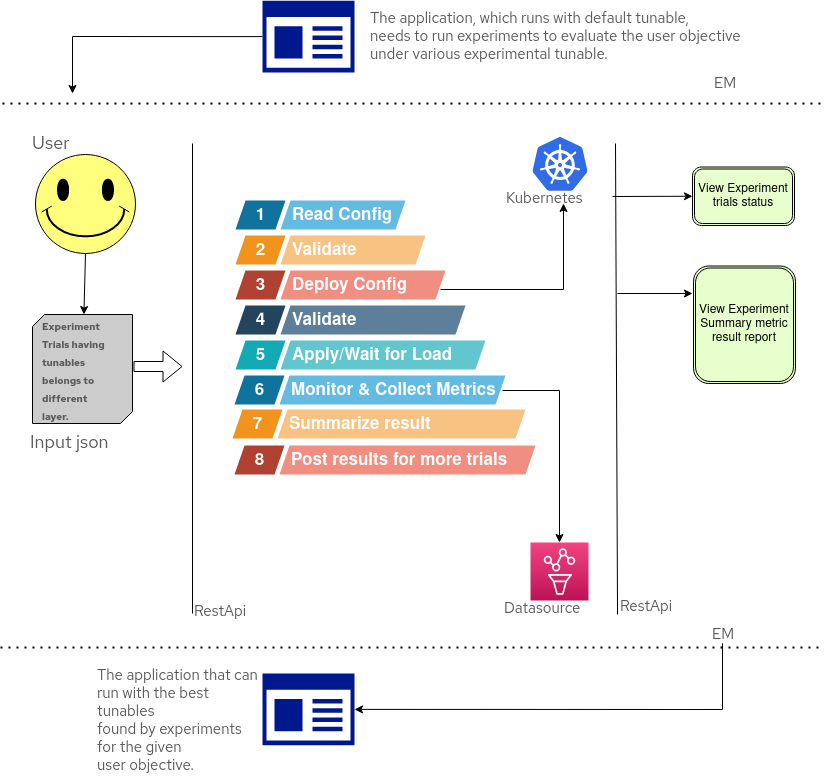

The diagram above was exported from draw.io. Its source (the exported page's mxGraphModel, read from the mxfile embedded in the PNG):
<mxGraphModel dx="1202" dy="831" grid="1" gridSize="10" guides="1" tooltips="1" connect="1" arrows="1" fold="1" page="1" pageScale="1" pageWidth="850" pageHeight="1100" math="0" shadow="0">
  <root>
    <mxCell id="0" />
    <mxCell id="1" parent="0" />
    <mxCell id="2" value="" style="verticalLabelPosition=bottom;verticalAlign=top;html=1;shape=mxgraph.basic.smiley;fillColor=#FFFF7D;" vertex="1" parent="1">
      <mxGeometry x="43" y="171" width="100" height="99" as="geometry" />
    </mxCell>
    <mxCell id="5" value="" style="verticalLabelPosition=bottom;verticalAlign=top;html=1;shape=mxgraph.basic.diag_snip_rect;dx=6;fillColor=#CCCCCC;" vertex="1" parent="1">
      <mxGeometry x="40" y="331" width="100" height="109" as="geometry" />
    </mxCell>
    <mxCell id="6" value="User" style="text;html=1;resizable=1;autosize=0;align=left;verticalAlign=bottom;points=[];fillColor=none;strokeColor=none;rounded=0;fontFamily=Red Hat Text;fontStyle=0;fontSize=18;fontColor=#595959;resizeWidth=0;connectable=1;recursiveResize=0;editable=1;rotatable=1;movable=1;deletable=1;cloneable=0;imageAspect=0;spacing=0;spacingBottom=10;allowArrows=0;expand=0;pointerEvents=0;" vertex="1" parent="1">
      <mxGeometry x="40" y="151" width="80" height="29" as="geometry" />
    </mxCell>
    <mxCell id="7" value="&lt;div&gt;&lt;b&gt;&lt;font style=&quot;font-size: 10px;&quot;&gt;Experiment &lt;br&gt;&lt;/font&gt;&lt;/b&gt;&lt;/div&gt;&lt;div&gt;&lt;b&gt;&lt;font style=&quot;font-size: 10px;&quot;&gt;Trials having &lt;br&gt;&lt;/font&gt;&lt;/b&gt;&lt;/div&gt;&lt;div&gt;&lt;b&gt;&lt;font style=&quot;font-size: 10px;&quot;&gt;tunables &lt;br&gt;&lt;/font&gt;&lt;/b&gt;&lt;/div&gt;&lt;div&gt;&lt;b&gt;&lt;font style=&quot;font-size: 10px;&quot;&gt;belongs to&lt;br&gt;&lt;/font&gt;&lt;/b&gt;&lt;/div&gt;&lt;div&gt;&lt;b&gt;&lt;font style=&quot;font-size: 10px;&quot;&gt;different&lt;/font&gt;&lt;/b&gt;&lt;/div&gt;&lt;div&gt;&lt;b&gt;&lt;font style=&quot;font-size: 10px;&quot;&gt;layer.&lt;br&gt;&lt;/font&gt;&lt;/b&gt;&lt;/div&gt;" style="text;html=1;resizable=1;autosize=0;align=left;verticalAlign=bottom;points=[];fillColor=none;strokeColor=none;rounded=0;fontFamily=Red Hat Text;fontStyle=0;fontSize=15;fontColor=#595959;resizeWidth=0;connectable=1;recursiveResize=0;editable=1;rotatable=1;movable=1;deletable=1;cloneable=0;imageAspect=0;spacing=0;spacingBottom=10;allowArrows=0;expand=0;pointerEvents=0;" vertex="1" parent="1">
      <mxGeometry x="50" y="421" width="80" height="29" as="geometry" />
    </mxCell>
    <mxCell id="8" value="" style="endArrow=classic;html=1;rounded=0;fontSize=15;movable=1;resizable=1;rotatable=1;deletable=1;editable=1;connectable=1;exitX=0.5;exitY=1;exitDx=0;exitDy=0;exitPerimeter=0;" edge="1" parent="1" source="2" target="5">
      <mxGeometry width="50" height="50" relative="1" as="geometry">
        <mxPoint x="93" y="281" as="sourcePoint" />
        <mxPoint x="480" y="411" as="targetPoint" />
      </mxGeometry>
    </mxCell>
    <mxCell id="9" value="" style="shape=flexArrow;endArrow=classic;html=1;rounded=0;fontSize=15;" edge="1" parent="1">
      <mxGeometry width="50" height="50" relative="1" as="geometry">
        <mxPoint x="141" y="383" as="sourcePoint" />
        <mxPoint x="190" y="383" as="targetPoint" />
      </mxGeometry>
    </mxCell>
    <mxCell id="10" value="1" style="shape=mxgraph.infographic.parallelogram;dx=5;html=1;fillColor=#10739E;strokeColor=none;shadow=0;fontSize=17;fontColor=#FFFFFF;align=center;fontStyle=1;" vertex="1" parent="1">
      <mxGeometry x="243" y="217" width="50" height="29" as="geometry" />
    </mxCell>
    <mxCell id="11" value="Read Config" style="shape=mxgraph.infographic.parallelogram;dx=5;;html=1;fillColor=#64BBE2;strokeColor=none;shadow=0;fontSize=17;fontColor=#FFFFFF;align=left;spacingLeft=10;fontStyle=1;" vertex="1" parent="1">
      <mxGeometry x="288" y="217" width="125" height="29" as="geometry" />
    </mxCell>
    <mxCell id="12" value="2" style="shape=mxgraph.infographic.parallelogram;dx=5;html=1;fillColor=#F2931E;strokeColor=none;shadow=0;fontSize=17;fontColor=#FFFFFF;align=center;fontStyle=1;" vertex="1" parent="1">
      <mxGeometry x="243" y="252" width="50" height="29" as="geometry" />
    </mxCell>
    <mxCell id="13" value="Validate" style="shape=mxgraph.infographic.parallelogram;dx=5;;html=1;fillColor=#F8C382;strokeColor=none;shadow=0;fontSize=17;fontColor=#FFFFFF;align=left;spacingLeft=10;fontStyle=1;" vertex="1" parent="1">
      <mxGeometry x="288" y="252" width="145" height="29" as="geometry" />
    </mxCell>
    <mxCell id="14" value="3" style="shape=mxgraph.infographic.parallelogram;dx=5;html=1;fillColor=#AE4132;strokeColor=none;shadow=0;fontSize=17;fontColor=#FFFFFF;align=center;fontStyle=1;" vertex="1" parent="1">
      <mxGeometry x="243" y="287" width="50" height="29" as="geometry" />
    </mxCell>
    <mxCell id="15" value="Deploy Config" style="shape=mxgraph.infographic.parallelogram;dx=5;;html=1;fillColor=#F08E81;strokeColor=none;shadow=0;fontSize=17;fontColor=#FFFFFF;align=left;spacingLeft=10;fontStyle=1;" vertex="1" parent="1">
      <mxGeometry x="288" y="287" width="165" height="29" as="geometry" />
    </mxCell>
    <mxCell id="16" value="4" style="shape=mxgraph.infographic.parallelogram;dx=5;html=1;fillColor=#23445D;strokeColor=none;shadow=0;fontSize=17;fontColor=#FFFFFF;align=center;fontStyle=1;" vertex="1" parent="1">
      <mxGeometry x="243" y="322" width="50" height="29" as="geometry" />
    </mxCell>
    <mxCell id="17" value="Validate" style="shape=mxgraph.infographic.parallelogram;dx=5;;html=1;fillColor=#5D7F99;strokeColor=none;shadow=0;fontSize=17;fontColor=#FFFFFF;align=left;spacingLeft=10;fontStyle=1;" vertex="1" parent="1">
      <mxGeometry x="288" y="322" width="185" height="29" as="geometry" />
    </mxCell>
    <mxCell id="18" value="5" style="shape=mxgraph.infographic.parallelogram;dx=5;html=1;fillColor=#12AAB5;strokeColor=none;shadow=0;fontSize=17;fontColor=#FFFFFF;align=center;fontStyle=1;" vertex="1" parent="1">
      <mxGeometry x="243" y="357" width="50" height="29" as="geometry" />
    </mxCell>
    <mxCell id="19" value="Apply/Wait for Load" style="shape=mxgraph.infographic.parallelogram;dx=5;;html=1;fillColor=#61C6CE;strokeColor=none;shadow=0;fontSize=17;fontColor=#FFFFFF;align=left;spacingLeft=10;fontStyle=1;" vertex="1" parent="1">
      <mxGeometry x="288" y="357" width="205" height="29" as="geometry" />
    </mxCell>
    <mxCell id="21" value="" style="endArrow=none;html=1;rounded=0;fontSize=11;" edge="1" parent="1">
      <mxGeometry width="50" height="50" relative="1" as="geometry">
        <mxPoint x="200" y="630" as="sourcePoint" />
        <mxPoint x="200" y="160" as="targetPoint" />
      </mxGeometry>
    </mxCell>
    <mxCell id="22" value="EM" style="text;html=1;resizable=1;autosize=0;align=left;verticalAlign=bottom;points=[];fillColor=none;strokeColor=none;rounded=0;fontFamily=Red Hat Text;fontStyle=0;fontSize=15;fontColor=#595959;resizeWidth=0;connectable=1;recursiveResize=0;editable=1;rotatable=1;movable=1;deletable=1;cloneable=0;imageAspect=0;spacing=0;spacingBottom=10;allowArrows=0;expand=0;pointerEvents=0;" vertex="1" parent="1">
      <mxGeometry x="722" y="89" width="80" height="29" as="geometry" />
    </mxCell>
    <mxCell id="23" value="6" style="shape=mxgraph.infographic.parallelogram;dx=5;html=1;fillColor=#10739E;strokeColor=none;shadow=0;fontSize=17;fontColor=#FFFFFF;align=center;fontStyle=1;" vertex="1" parent="1">
      <mxGeometry x="242" y="392" width="50" height="29" as="geometry" />
    </mxCell>
    <mxCell id="24" value="Monitor &amp;amp; Collect Metrics" style="shape=mxgraph.infographic.parallelogram;dx=5;;html=1;fillColor=#64BBE2;strokeColor=none;shadow=0;fontSize=17;fontColor=#FFFFFF;align=left;spacingLeft=10;fontStyle=1;" vertex="1" parent="1">
      <mxGeometry x="287" y="392" width="226" height="29" as="geometry" />
    </mxCell>
    <mxCell id="25" value="7" style="shape=mxgraph.infographic.parallelogram;dx=5;html=1;fillColor=#F2931E;strokeColor=none;shadow=0;fontSize=17;fontColor=#FFFFFF;align=center;fontStyle=1;" vertex="1" parent="1">
      <mxGeometry x="240" y="426" width="50" height="29" as="geometry" />
    </mxCell>
    <mxCell id="26" value="Summarize result" style="shape=mxgraph.infographic.parallelogram;dx=5;;html=1;fillColor=#F8C382;strokeColor=none;shadow=0;fontSize=17;fontColor=#FFFFFF;align=left;spacingLeft=10;fontStyle=1;" vertex="1" parent="1">
      <mxGeometry x="285" y="426" width="248" height="29" as="geometry" />
    </mxCell>
    <mxCell id="27" value="8" style="shape=mxgraph.infographic.parallelogram;dx=5;html=1;fillColor=#AE4132;strokeColor=none;shadow=0;fontSize=17;fontColor=#FFFFFF;align=center;fontStyle=1;" vertex="1" parent="1">
      <mxGeometry x="242" y="462" width="50" height="29" as="geometry" />
    </mxCell>
    <mxCell id="28" value="Post results for more trials" style="shape=mxgraph.infographic.parallelogram;dx=5;;html=1;fillColor=#F08E81;strokeColor=none;shadow=0;fontSize=17;fontColor=#FFFFFF;align=left;spacingLeft=10;fontStyle=1;" vertex="1" parent="1">
      <mxGeometry x="287" y="462" width="256" height="29" as="geometry" />
    </mxCell>
    <mxCell id="29" value="" style="sketch=0;aspect=fixed;pointerEvents=1;shadow=0;dashed=0;html=1;strokeColor=none;labelPosition=center;verticalLabelPosition=bottom;verticalAlign=top;align=center;fillColor=#00188D;shape=mxgraph.mscae.enterprise.app_generic;fontSize=11;" vertex="1" parent="1">
      <mxGeometry x="270" y="17.240000000000002" width="92" height="71.76" as="geometry" />
    </mxCell>
    <mxCell id="30" value="&lt;div&gt;The application, which runs with default tunable,&lt;/div&gt;&lt;div&gt; needs to run experiments to evaluate the user objective &lt;br&gt;&lt;/div&gt;&lt;div&gt;under various experimental tunable.&lt;/div&gt;" style="text;html=1;resizable=1;autosize=0;align=left;verticalAlign=bottom;points=[];fillColor=none;strokeColor=none;rounded=0;fontFamily=Red Hat Text;fontStyle=0;fontSize=15;fontColor=#595959;resizeWidth=0;connectable=1;recursiveResize=0;editable=1;rotatable=1;movable=1;deletable=1;cloneable=0;imageAspect=0;spacing=0;spacingBottom=10;allowArrows=0;expand=0;pointerEvents=0;" vertex="1" parent="1">
      <mxGeometry x="378" y="60" width="80" height="29" as="geometry" />
    </mxCell>
    <mxCell id="31" value="" style="endArrow=none;html=1;rounded=0;fontSize=11;exitX=-0.037;exitY=0.655;exitDx=0;exitDy=0;exitPerimeter=0;" edge="1" parent="1">
      <mxGeometry width="50" height="50" relative="1" as="geometry">
        <mxPoint x="625.04" y="630.9949999999999" as="sourcePoint" />
        <mxPoint x="623" y="160" as="targetPoint" />
      </mxGeometry>
    </mxCell>
    <mxCell id="44" value="RestApi" style="text;html=1;resizable=1;autosize=0;align=left;verticalAlign=bottom;points=[];fillColor=none;strokeColor=none;rounded=0;fontFamily=Red Hat Text;fontStyle=0;fontSize=15;fontColor=#595959;resizeWidth=0;connectable=1;recursiveResize=0;editable=1;rotatable=1;movable=1;deletable=1;cloneable=0;imageAspect=0;spacing=0;spacingBottom=10;allowArrows=0;expand=0;pointerEvents=0;" vertex="1" parent="1">
      <mxGeometry x="628" y="612" width="80" height="29" as="geometry" />
    </mxCell>
    <mxCell id="47" value="RestApi" style="text;html=1;resizable=1;autosize=0;align=left;verticalAlign=bottom;points=[];fillColor=none;strokeColor=none;rounded=0;fontFamily=Red Hat Text;fontStyle=0;fontSize=15;fontColor=#595959;resizeWidth=0;connectable=1;recursiveResize=0;editable=1;rotatable=1;movable=1;deletable=1;cloneable=0;imageAspect=0;spacing=0;spacingBottom=10;allowArrows=0;expand=0;pointerEvents=0;" vertex="1" parent="1">
      <mxGeometry x="202" y="617" width="80" height="29" as="geometry" />
    </mxCell>
    <mxCell id="48" value="" style="endArrow=classic;html=1;rounded=0;fontSize=12;exitX=0;exitY=0.5;exitDx=0;exitDy=0;exitPerimeter=0;" edge="1" parent="1" source="29">
      <mxGeometry width="50" height="50" relative="1" as="geometry">
        <mxPoint x="120" y="78.12" as="sourcePoint" />
        <mxPoint x="80" y="110" as="targetPoint" />
        <Array as="points">
          <mxPoint x="80" y="53" />
        </Array>
      </mxGeometry>
    </mxCell>
    <mxCell id="50" value="" style="sketch=0;aspect=fixed;pointerEvents=1;shadow=0;dashed=0;html=1;strokeColor=none;labelPosition=center;verticalLabelPosition=bottom;verticalAlign=top;align=center;fillColor=#00188D;shape=mxgraph.mscae.enterprise.app_generic;fontSize=11;" vertex="1" parent="1">
      <mxGeometry x="270" y="690" width="92" height="71.76" as="geometry" />
    </mxCell>
    <mxCell id="51" value="&lt;div&gt;The application that can&lt;/div&gt;&lt;div&gt; run with the best &lt;br&gt;&lt;/div&gt;&lt;div&gt;tunables &lt;br&gt;&lt;/div&gt;&lt;div&gt;found by experiments &lt;br&gt;&lt;/div&gt;&lt;div&gt;for the given &lt;br&gt;&lt;/div&gt;&lt;div&gt;user objective.&lt;/div&gt;" style="text;html=1;resizable=1;autosize=0;align=left;verticalAlign=bottom;points=[];fillColor=none;strokeColor=none;rounded=0;fontFamily=Red Hat Text;fontStyle=0;fontSize=15;fontColor=#595959;resizeWidth=0;connectable=1;recursiveResize=0;editable=1;rotatable=1;movable=1;deletable=1;cloneable=0;imageAspect=0;spacing=0;spacingBottom=10;allowArrows=0;expand=0;pointerEvents=0;" vertex="1" parent="1">
      <mxGeometry x="105" y="753" width="146" height="47.24" as="geometry" />
    </mxCell>
    <mxCell id="55" value="EM" style="text;html=1;resizable=1;autosize=0;align=left;verticalAlign=bottom;points=[];fillColor=none;strokeColor=none;rounded=0;fontFamily=Red Hat Text;fontStyle=0;fontSize=15;fontColor=#595959;resizeWidth=0;connectable=1;recursiveResize=0;editable=1;rotatable=1;movable=1;deletable=1;cloneable=0;imageAspect=0;spacing=0;spacingBottom=10;allowArrows=0;expand=0;pointerEvents=0;" vertex="1" parent="1">
      <mxGeometry x="720" y="640" width="80" height="29" as="geometry" />
    </mxCell>
    <mxCell id="56" value="" style="endArrow=classic;html=1;rounded=0;entryX=1;entryY=0.5;entryDx=0;entryDy=0;entryPerimeter=0;" edge="1" parent="1" target="50">
      <mxGeometry width="50" height="50" relative="1" as="geometry">
        <mxPoint x="730" y="720" as="sourcePoint" />
        <mxPoint x="450" y="522" as="targetPoint" />
        <Array as="points">
          <mxPoint x="730" y="660" />
          <mxPoint x="730" y="726" />
        </Array>
      </mxGeometry>
    </mxCell>
    <mxCell id="57" value="" style="endArrow=none;dashed=1;html=1;dashPattern=1 3;strokeWidth=2;rounded=0;" edge="1" parent="1">
      <mxGeometry width="50" height="50" relative="1" as="geometry">
        <mxPoint x="10" y="120" as="sourcePoint" />
        <mxPoint x="830" y="120" as="targetPoint" />
      </mxGeometry>
    </mxCell>
    <mxCell id="58" value="" style="endArrow=none;dashed=1;html=1;dashPattern=1 3;strokeWidth=2;rounded=0;" edge="1" parent="1">
      <mxGeometry width="50" height="50" relative="1" as="geometry">
        <mxPoint x="8" y="664" as="sourcePoint" />
        <mxPoint x="828" y="664" as="targetPoint" />
      </mxGeometry>
    </mxCell>
    <mxCell id="59" value="" style="sketch=0;aspect=fixed;html=1;points=[];align=center;image;fontSize=12;image=img/lib/mscae/Kubernetes.svg;" vertex="1" parent="1">
      <mxGeometry x="540" y="154" width="56" height="53.76" as="geometry" />
    </mxCell>
    <mxCell id="60" value="Kubernetes" style="text;html=1;resizable=1;autosize=0;align=left;verticalAlign=bottom;points=[];fillColor=none;strokeColor=none;rounded=0;fontFamily=Red Hat Text;fontStyle=0;fontSize=15;fontColor=#595959;resizeWidth=0;connectable=1;recursiveResize=0;editable=1;rotatable=1;movable=1;deletable=1;cloneable=0;imageAspect=0;spacing=0;spacingBottom=10;allowArrows=0;expand=0;pointerEvents=0;" vertex="1" parent="1">
      <mxGeometry x="514" y="204" width="80" height="29" as="geometry" />
    </mxCell>
    <mxCell id="61" value="" style="edgeStyle=elbowEdgeStyle;elbow=horizontal;endArrow=classic;html=1;rounded=0;" edge="1" parent="1">
      <mxGeometry width="50" height="50" relative="1" as="geometry">
        <mxPoint x="448" y="306" as="sourcePoint" />
        <mxPoint x="571" y="220" as="targetPoint" />
        <Array as="points">
          <mxPoint x="571" y="280" />
        </Array>
      </mxGeometry>
    </mxCell>
    <mxCell id="62" value="" style="sketch=0;points=[[0,0,0],[0.25,0,0],[0.5,0,0],[0.75,0,0],[1,0,0],[0,1,0],[0.25,1,0],[0.5,1,0],[0.75,1,0],[1,1,0],[0,0.25,0],[0,0.5,0],[0,0.75,0],[1,0.25,0],[1,0.5,0],[1,0.75,0]];points=[[0,0,0],[0.25,0,0],[0.5,0,0],[0.75,0,0],[1,0,0],[0,1,0],[0.25,1,0],[0.5,1,0],[0.75,1,0],[1,1,0],[0,0.25,0],[0,0.5,0],[0,0.75,0],[1,0.25,0],[1,0.5,0],[1,0.75,0]];outlineConnect=0;fontColor=#232F3E;gradientColor=#F34482;gradientDirection=north;fillColor=#BC1356;strokeColor=#ffffff;dashed=0;verticalLabelPosition=bottom;verticalAlign=top;align=center;html=1;fontSize=12;fontStyle=0;aspect=fixed;shape=mxgraph.aws4.resourceIcon;resIcon=mxgraph.aws4.managed_service_for_prometheus;" vertex="1" parent="1">
      <mxGeometry x="538" y="559" width="58" height="58" as="geometry" />
    </mxCell>
    <mxCell id="63" value="" style="edgeStyle=elbowEdgeStyle;elbow=horizontal;endArrow=classic;html=1;rounded=0;entryX=0.5;entryY=0;entryDx=0;entryDy=0;entryPerimeter=0;" edge="1" parent="1" target="62">
      <mxGeometry width="50" height="50" relative="1" as="geometry">
        <mxPoint x="510" y="407" as="sourcePoint" />
        <mxPoint x="590" y="530" as="targetPoint" />
        <Array as="points">
          <mxPoint x="567" y="490" />
          <mxPoint x="565" y="480" />
        </Array>
      </mxGeometry>
    </mxCell>
    <mxCell id="64" value="Datasource" style="text;html=1;resizable=1;autosize=0;align=left;verticalAlign=bottom;points=[];fillColor=none;strokeColor=none;rounded=0;fontFamily=Red Hat Text;fontStyle=0;fontSize=15;fontColor=#595959;resizeWidth=0;connectable=1;recursiveResize=0;editable=1;rotatable=1;movable=1;deletable=1;cloneable=0;imageAspect=0;spacing=0;spacingBottom=10;allowArrows=0;expand=0;pointerEvents=0;" vertex="1" parent="1">
      <mxGeometry x="512" y="614" width="80" height="29" as="geometry" />
    </mxCell>
    <mxCell id="65" value="View Experiment trials status" style="shape=ext;double=1;rounded=1;whiteSpace=wrap;html=1;fillColor=#E6FFCC;" vertex="1" parent="1">
      <mxGeometry x="700" y="183.5" width="102" height="58.5" as="geometry" />
    </mxCell>
    <mxCell id="66" value="&lt;div&gt;View Experiment &lt;br&gt;&lt;/div&gt;&lt;div&gt;Summary metric result report&lt;br&gt;&lt;/div&gt;" style="shape=ext;double=1;rounded=1;whiteSpace=wrap;html=1;fillColor=#E6FFCC;" vertex="1" parent="1">
      <mxGeometry x="701" y="282.5" width="102" height="117.5" as="geometry" />
    </mxCell>
    <mxCell id="67" value="Input json" style="text;html=1;resizable=1;autosize=0;align=left;verticalAlign=bottom;points=[];fillColor=none;strokeColor=none;rounded=0;fontFamily=Red Hat Text;fontStyle=0;fontSize=18;fontColor=#595959;resizeWidth=0;connectable=1;recursiveResize=0;editable=1;rotatable=1;movable=1;deletable=1;cloneable=0;imageAspect=0;spacing=0;spacingBottom=10;allowArrows=0;expand=0;pointerEvents=0;" vertex="1" parent="1">
      <mxGeometry x="38" y="450" width="80" height="29" as="geometry" />
    </mxCell>
    <mxCell id="68" value="" style="endArrow=classic;html=1;rounded=0;fontSize=10;entryX=0;entryY=0.5;entryDx=0;entryDy=0;" edge="1" parent="1" target="65">
      <mxGeometry width="50" height="50" relative="1" as="geometry">
        <mxPoint x="620" y="213" as="sourcePoint" />
        <mxPoint x="670" y="187.75" as="targetPoint" />
      </mxGeometry>
    </mxCell>
    <mxCell id="69" value="" style="endArrow=classic;html=1;rounded=0;fontSize=10;" edge="1" parent="1">
      <mxGeometry width="50" height="50" relative="1" as="geometry">
        <mxPoint x="625" y="310" as="sourcePoint" />
        <mxPoint x="700" y="310" as="targetPoint" />
      </mxGeometry>
    </mxCell>
  </root>
</mxGraphModel>